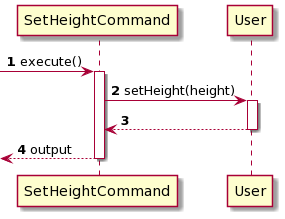

The diagram above was rendered by PlantUML. Its source (embedded in the PNG):
@startuml
autonumber
participant SetHeightCommand as command
participant User as user

-> command: execute()
activate command
command-> user: setHeight(height)
activate user
user --> command
deactivate user
<--command: output
deactivate command
@enduml